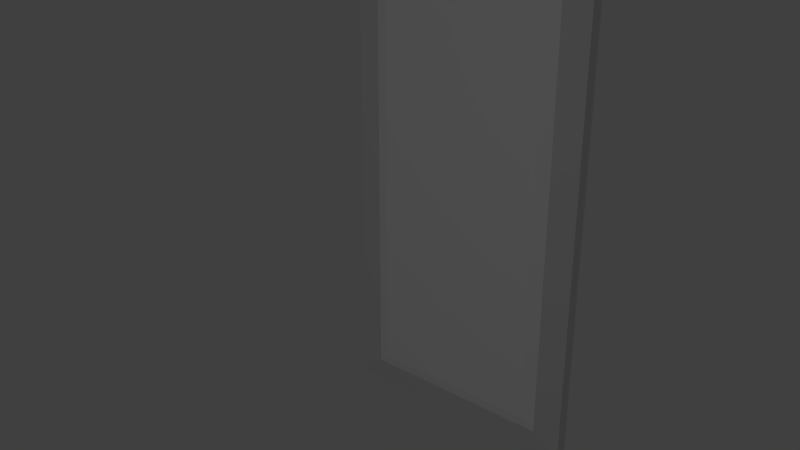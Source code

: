 # Source: mirror.blend  (saved by Blender 2.73.0; exported with 4.5.12 LTS)
import bpy
from mathutils import Matrix  # noqa: F401  (used for matrix-valued properties, if any)

bpy.ops.wm.read_factory_settings(use_empty=True)
scene = bpy.context.scene
scene.name = 'Scene'

# ---- collections
col_collection_1 = bpy.data.collections.new('Collection 1'); scene.collection.children.link(col_collection_1)

# ---- materials (node trees are filled in below, after node groups)
mat_material = bpy.data.materials.new('Material')
mat_material.alpha_threshold = 0.0
mat_material.use_transparent_shadow = False
mat_material.specular_color = (1.0, 0.05741, 0.0)
mat_material.roughness = 0.5
mat_mirror_glass = bpy.data.materials.new('mirror_glass')
mat_mirror_glass.alpha_threshold = 0.0
mat_mirror_glass.use_transparent_shadow = False
mat_mirror_glass.diffuse_color = (1.0, 1.0, 1.0, 1.0)
mat_mirror_glass.roughness = 0.5
mat_mirror_frame_wood = bpy.data.materials.new('mirror_frame_wood')
mat_mirror_frame_wood.alpha_threshold = 0.0
mat_mirror_frame_wood.use_transparent_shadow = False
mat_mirror_frame_wood.roughness = 0.5

# ---- material node trees

# ---- world
world_world = bpy.data.worlds.new('World'); scene.world = world_world
world_world.color = (0.05088, 0.05088, 0.05088)
world_world.use_sun_shadow = False
world_world.sun_shadow_jitter_overblur = 0.0
world_world.cycles.sampling_method = 'MANUAL'
world_world.cycles.sample_map_resolution = 256

# ---- lights
light_lamp = bpy.data.lights.new('Lamp', 'POINT')
light_lamp.transmission_factor = 0.0
light_lamp.cutoff_distance = 30.0
light_lamp.energy = 100.0
light_lamp.shadow_buffer_clip_start = 1.001
light_lamp.shadow_soft_size = 0.1
light_lamp.shadow_maximum_resolution = 0.006
light_lamp.use_absolute_resolution = True
light_lamp.cycles.use_multiple_importance_sampling = False

# ---- meshes
me_cube_002 = bpy.data.meshes.new('Cube.002')
me_cube_002.from_pydata([], [], [])
me_cube_002.materials.append(mat_material)
me_cube_002.use_remesh_preserve_volume = False
me_cube_002.use_remesh_preserve_attributes = False
me_cube_002.use_mirror_vertex_groups = False
me_cube_002.update()
me_cube_001 = bpy.data.meshes.new('Cube.001')
me_cube_001.from_pydata([(-1.25, 0.04167, -2.917), (1.25, 0.04167, -2.917), (-1.25, 0.04167, 2.917), (1.25, 0.04167, 2.917), (-1.25, -0.03923, -2.917), (-1.08, -0.09945, -2.746), (1.25, -0.03923, -2.917), (1.08, -0.09945, -2.746), (-1.25, -0.03923, 2.917), (-1.08, -0.09945, 2.746), (1.25, -0.03923, 2.917), (1.08, -0.09945, 2.746)], [], [(4, 0, 1, 6), (2, 3, 1, 0), (10, 3, 2, 8), (3, 10, 6, 1), (11, 9, 5, 7), (5, 9, 8, 4), (11, 7, 6, 10), (10, 8, 9, 11), (4, 6, 7, 5), (8, 2, 0, 4)])
me_cube_001.materials.append(mat_mirror_glass)
me_cube_001.use_remesh_preserve_volume = False
me_cube_001.use_remesh_preserve_attributes = False
me_cube_001.use_mirror_vertex_groups = False
me_cube_001.update()
me_cube = bpy.data.meshes.new('Cube')
me_cube.from_pydata([(-1.583, 0.08333, -3.25), (1.583, 0.08333, -3.25), (-1.583, 0.08333, 3.25), (1.583, 0.08333, 3.25), (-1.583, -0.07722, -3.25), (-1.25, -0.135, -2.915), (1.583, -0.07722, -3.25), (1.25, -0.135, -2.915), (-1.583, -0.07722, 3.25), (-1.25, -0.135, 2.917), (1.583, -0.07722, 3.25), (1.25, -0.135, 2.917)], [], [(4, 0, 1, 6), (2, 3, 1, 0), (10, 3, 2, 8), (3, 10, 6, 1), (11, 9, 5, 7), (5, 9, 8, 4), (11, 7, 6, 10), (10, 8, 9, 11), (4, 6, 7, 5), (8, 2, 0, 4)])
_uv = me_cube.uv_layers.new(name='UVMap')
_uv.uv.foreach_set('vector', [0.08333, 0.8338, 0.08333, 1.75, -0.75, 1.75, -0.75, 0.8338, 0.9167, 1.454, 0.9167, 0.5005, 1.75, 0.5005, 1.75, 1.454, 0.9167, 0.1662, 0.9167, -0.75, 1.75, -0.75, 1.75, 0.1662, 0.08333, 0.5005, 0.08333, -0.4082, 0.9167, -0.4082, 0.9167, 0.5005, 0.2588, 0.5005, 0.9167, 0.5005, 0.9167, 1.356, 0.2588, 1.356, -0.7071, -0.75, 0.04058, -0.75, 0.08333, -0.4082, -0.75, -0.4082, 0.1261, -0.75, 0.8737, -0.75, 0.9167, -0.4082, 0.08333, -0.4082, 0.9167, 0.1662, 1.75, 0.1662, 1.662, 0.4995, 1.004, 0.4995, 0.08333, 0.8338, -0.75, 0.8338, -0.6623, 0.5005, -0.004386, 0.5005, 0.08333, -0.4082, 0.08333, 0.5005, -0.75, 0.5005, -0.75, -0.4082])
me_cube.materials.append(mat_mirror_frame_wood)
me_cube.use_remesh_preserve_volume = False
me_cube.use_remesh_preserve_attributes = False
me_cube.use_mirror_vertex_groups = False
me_cube.update()

# ---- objects
ob_cube = bpy.data.objects.new('Cube', me_cube_002)
ob_mirror_glass = bpy.data.objects.new('mirror_glass', me_cube_001)
ob_mirror_frame = bpy.data.objects.new('mirror_frame', me_cube)
ob_lamp = bpy.data.objects.new('Lamp', light_lamp)

# ---- transforms, parenting, visibility, modifiers, constraints
ob_cube.location = (-0.04349, -2.551, 2.47)
ob_cube.lineart.crease_threshold = 0.0
ob_mirror_glass.location = (0.0, -0.1, 3.25)
ob_mirror_glass.lineart.crease_threshold = 0.0
ob_mirror_frame.location = (0.0, 0.0, 3.25)
ob_mirror_frame.lineart.crease_threshold = 0.0
ob_lamp.location = (2.1, -10.97, 5.904)
ob_lamp.rotation_euler = (0.6503, 0.05522, 1.866)
ob_lamp.lock_rotations_4d = False
ob_lamp.empty_display_type = 'ARROWS'
ob_lamp.color = (0.0, 0.0, 0.0, 0.0)
ob_lamp.lineart.crease_threshold = 0.0

# ---- collection membership
col_collection_1.objects.link(ob_cube)
col_collection_1.objects.link(ob_mirror_glass)
col_collection_1.objects.link(ob_mirror_frame)
col_collection_1.objects.link(ob_lamp)

# ---- scene / render settings (as saved in the file)
scene.frame_start = 1; scene.frame_end = 250; scene.frame_set(1)
scene.render.engine = 'BLENDER_EEVEE_NEXT'
scene.render.resolution_percentage = 50
scene.render.dither_intensity = 0.0
scene.cycles.use_denoising = False
scene.cycles.samples = 10
scene.cycles.sampling_pattern = 'TABULATED_SOBOL'
scene.cycles.light_sampling_threshold = 0.0
scene.cycles.use_adaptive_sampling = False
scene.cycles.use_light_tree = False
scene.cycles.blur_glossy = 0.0
scene.cycles.pixel_filter_type = 'GAUSSIAN'
scene.cycles.sample_clamp_indirect = 0.0
scene.view_settings.view_transform = 'Standard'
bpy.context.view_layer.update()

# ---- added for rendering (the .blend has no active camera): camera
cam_auto = bpy.data.cameras.new('AutoCamera')
cam_auto.lens = 50.0
cam_auto.sensor_width = 36.0
cam_auto.clip_end = 1000.0
ob_auto_camera = bpy.data.objects.new('AutoCamera', cam_auto)
scene.collection.objects.link(ob_auto_camera)
ob_auto_camera.location = (7.11976, -9.77736, 8.94581)
ob_auto_camera.rotation_euler = (1.09748, -7.21219e-08, 0.694738)
scene.camera = ob_auto_camera
bpy.context.view_layer.update()
